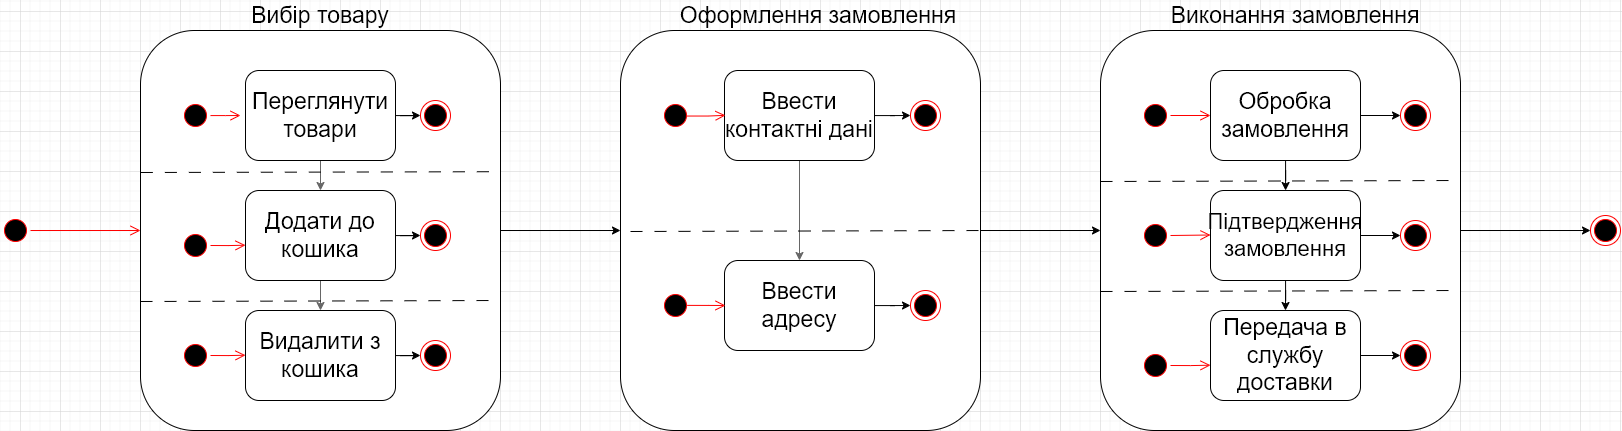

The diagram above was exported from draw.io. Its source (the exported page's mxGraphModel, read from the mxfile embedded in the PNG):
<mxGraphModel dx="2442" dy="962" grid="1" gridSize="10" guides="1" tooltips="1" connect="1" arrows="1" fold="1" page="1" pageScale="1" pageWidth="827" pageHeight="1169" math="0" shadow="0">
  <root>
    <mxCell id="0" />
    <mxCell id="1" parent="0" />
    <mxCell id="cMjqBcvNZLymP802JOwM-60" style="edgeStyle=orthogonalEdgeStyle;rounded=0;orthogonalLoop=1;jettySize=auto;html=1;entryX=0;entryY=0.5;entryDx=0;entryDy=0;" edge="1" parent="1" source="cMjqBcvNZLymP802JOwM-1" target="cMjqBcvNZLymP802JOwM-2">
      <mxGeometry relative="1" as="geometry" />
    </mxCell>
    <mxCell id="cMjqBcvNZLymP802JOwM-1" value="" style="rounded=1;whiteSpace=wrap;html=1;" vertex="1" parent="1">
      <mxGeometry x="-160" y="100" width="360" height="400" as="geometry" />
    </mxCell>
    <mxCell id="cMjqBcvNZLymP802JOwM-61" style="edgeStyle=orthogonalEdgeStyle;rounded=0;orthogonalLoop=1;jettySize=auto;html=1;" edge="1" parent="1" source="cMjqBcvNZLymP802JOwM-2" target="cMjqBcvNZLymP802JOwM-3">
      <mxGeometry relative="1" as="geometry" />
    </mxCell>
    <mxCell id="cMjqBcvNZLymP802JOwM-2" value="" style="rounded=1;whiteSpace=wrap;html=1;" vertex="1" parent="1">
      <mxGeometry x="320" y="100" width="360" height="400" as="geometry" />
    </mxCell>
    <mxCell id="cMjqBcvNZLymP802JOwM-62" style="edgeStyle=orthogonalEdgeStyle;rounded=0;orthogonalLoop=1;jettySize=auto;html=1;entryX=0;entryY=0.5;entryDx=0;entryDy=0;" edge="1" parent="1" source="cMjqBcvNZLymP802JOwM-3" target="cMjqBcvNZLymP802JOwM-18">
      <mxGeometry relative="1" as="geometry" />
    </mxCell>
    <mxCell id="cMjqBcvNZLymP802JOwM-3" value="" style="rounded=1;whiteSpace=wrap;html=1;" vertex="1" parent="1">
      <mxGeometry x="800" y="100" width="360" height="400" as="geometry" />
    </mxCell>
    <mxCell id="cMjqBcvNZLymP802JOwM-4" value="Оформлення замовлення" style="text;html=1;strokeColor=none;fillColor=none;align=center;verticalAlign=middle;whiteSpace=wrap;rounded=0;fontSize=23;" vertex="1" parent="1">
      <mxGeometry x="370" y="70" width="296" height="30" as="geometry" />
    </mxCell>
    <mxCell id="cMjqBcvNZLymP802JOwM-5" value="Вибір товару" style="text;html=1;strokeColor=none;fillColor=none;align=center;verticalAlign=middle;whiteSpace=wrap;rounded=0;fontSize=23;" vertex="1" parent="1">
      <mxGeometry x="-65" y="70" width="170" height="30" as="geometry" />
    </mxCell>
    <mxCell id="cMjqBcvNZLymP802JOwM-6" value="Виконання замовлення" style="text;html=1;strokeColor=none;fillColor=none;align=center;verticalAlign=middle;whiteSpace=wrap;rounded=0;fontSize=23;" vertex="1" parent="1">
      <mxGeometry x="850" y="70" width="290" height="30" as="geometry" />
    </mxCell>
    <mxCell id="cMjqBcvNZLymP802JOwM-46" style="edgeStyle=orthogonalEdgeStyle;rounded=0;orthogonalLoop=1;jettySize=auto;html=1;entryX=0;entryY=0.5;entryDx=0;entryDy=0;" edge="1" parent="1" source="cMjqBcvNZLymP802JOwM-7" target="cMjqBcvNZLymP802JOwM-33">
      <mxGeometry relative="1" as="geometry" />
    </mxCell>
    <mxCell id="cMjqBcvNZLymP802JOwM-65" style="edgeStyle=orthogonalEdgeStyle;rounded=0;orthogonalLoop=1;jettySize=auto;html=1;fillColor=#f5f5f5;strokeColor=#666666;" edge="1" parent="1" source="cMjqBcvNZLymP802JOwM-7" target="cMjqBcvNZLymP802JOwM-8">
      <mxGeometry relative="1" as="geometry" />
    </mxCell>
    <mxCell id="cMjqBcvNZLymP802JOwM-7" value="Переглянути товари" style="rounded=1;whiteSpace=wrap;html=1;fontSize=23;" vertex="1" parent="1">
      <mxGeometry x="-55" y="140" width="150" height="90" as="geometry" />
    </mxCell>
    <mxCell id="cMjqBcvNZLymP802JOwM-47" style="edgeStyle=orthogonalEdgeStyle;rounded=0;orthogonalLoop=1;jettySize=auto;html=1;entryX=0;entryY=0.5;entryDx=0;entryDy=0;" edge="1" parent="1" source="cMjqBcvNZLymP802JOwM-8" target="cMjqBcvNZLymP802JOwM-34">
      <mxGeometry relative="1" as="geometry" />
    </mxCell>
    <mxCell id="cMjqBcvNZLymP802JOwM-66" style="edgeStyle=orthogonalEdgeStyle;rounded=0;orthogonalLoop=1;jettySize=auto;html=1;entryX=0.5;entryY=0;entryDx=0;entryDy=0;fillColor=#f5f5f5;strokeColor=#666666;" edge="1" parent="1" source="cMjqBcvNZLymP802JOwM-8" target="cMjqBcvNZLymP802JOwM-9">
      <mxGeometry relative="1" as="geometry" />
    </mxCell>
    <mxCell id="cMjqBcvNZLymP802JOwM-8" value="Додати до кошика" style="rounded=1;whiteSpace=wrap;html=1;fontSize=23;" vertex="1" parent="1">
      <mxGeometry x="-55" y="260" width="150" height="90" as="geometry" />
    </mxCell>
    <mxCell id="cMjqBcvNZLymP802JOwM-48" style="edgeStyle=orthogonalEdgeStyle;rounded=0;orthogonalLoop=1;jettySize=auto;html=1;entryX=0;entryY=0.5;entryDx=0;entryDy=0;" edge="1" parent="1" source="cMjqBcvNZLymP802JOwM-9" target="cMjqBcvNZLymP802JOwM-35">
      <mxGeometry relative="1" as="geometry" />
    </mxCell>
    <mxCell id="cMjqBcvNZLymP802JOwM-9" value="Видалити з кошика" style="rounded=1;whiteSpace=wrap;html=1;fontSize=23;" vertex="1" parent="1">
      <mxGeometry x="-55" y="380" width="150" height="90" as="geometry" />
    </mxCell>
    <mxCell id="cMjqBcvNZLymP802JOwM-54" style="edgeStyle=orthogonalEdgeStyle;rounded=0;orthogonalLoop=1;jettySize=auto;html=1;entryX=0;entryY=0.5;entryDx=0;entryDy=0;" edge="1" parent="1" source="cMjqBcvNZLymP802JOwM-10" target="cMjqBcvNZLymP802JOwM-36">
      <mxGeometry relative="1" as="geometry" />
    </mxCell>
    <mxCell id="cMjqBcvNZLymP802JOwM-67" style="edgeStyle=orthogonalEdgeStyle;rounded=0;orthogonalLoop=1;jettySize=auto;html=1;exitX=0.5;exitY=1;exitDx=0;exitDy=0;entryX=0.5;entryY=0;entryDx=0;entryDy=0;fillColor=#f5f5f5;strokeColor=#666666;" edge="1" parent="1" source="cMjqBcvNZLymP802JOwM-10" target="cMjqBcvNZLymP802JOwM-11">
      <mxGeometry relative="1" as="geometry" />
    </mxCell>
    <mxCell id="cMjqBcvNZLymP802JOwM-10" value="Ввести контактні дані" style="rounded=1;whiteSpace=wrap;html=1;fontSize=23;" vertex="1" parent="1">
      <mxGeometry x="424" y="140" width="150" height="90" as="geometry" />
    </mxCell>
    <mxCell id="cMjqBcvNZLymP802JOwM-55" style="edgeStyle=orthogonalEdgeStyle;rounded=0;orthogonalLoop=1;jettySize=auto;html=1;entryX=0;entryY=0.5;entryDx=0;entryDy=0;" edge="1" parent="1" source="cMjqBcvNZLymP802JOwM-11" target="cMjqBcvNZLymP802JOwM-37">
      <mxGeometry relative="1" as="geometry" />
    </mxCell>
    <mxCell id="cMjqBcvNZLymP802JOwM-11" value="Ввести адресу" style="rounded=1;whiteSpace=wrap;html=1;fontSize=23;" vertex="1" parent="1">
      <mxGeometry x="424" y="330" width="150" height="90" as="geometry" />
    </mxCell>
    <mxCell id="cMjqBcvNZLymP802JOwM-56" style="edgeStyle=orthogonalEdgeStyle;rounded=0;orthogonalLoop=1;jettySize=auto;html=1;entryX=0;entryY=0.5;entryDx=0;entryDy=0;" edge="1" parent="1" source="cMjqBcvNZLymP802JOwM-13" target="cMjqBcvNZLymP802JOwM-38">
      <mxGeometry relative="1" as="geometry" />
    </mxCell>
    <mxCell id="cMjqBcvNZLymP802JOwM-69" style="edgeStyle=orthogonalEdgeStyle;rounded=0;orthogonalLoop=1;jettySize=auto;html=1;" edge="1" parent="1" source="cMjqBcvNZLymP802JOwM-13" target="cMjqBcvNZLymP802JOwM-14">
      <mxGeometry relative="1" as="geometry" />
    </mxCell>
    <mxCell id="cMjqBcvNZLymP802JOwM-13" value="Обробка замовлення" style="rounded=1;whiteSpace=wrap;html=1;fontSize=23;" vertex="1" parent="1">
      <mxGeometry x="910" y="140" width="150" height="90" as="geometry" />
    </mxCell>
    <mxCell id="cMjqBcvNZLymP802JOwM-57" style="edgeStyle=orthogonalEdgeStyle;rounded=0;orthogonalLoop=1;jettySize=auto;html=1;entryX=0;entryY=0.5;entryDx=0;entryDy=0;" edge="1" parent="1" source="cMjqBcvNZLymP802JOwM-14" target="cMjqBcvNZLymP802JOwM-39">
      <mxGeometry relative="1" as="geometry" />
    </mxCell>
    <mxCell id="cMjqBcvNZLymP802JOwM-70" style="edgeStyle=orthogonalEdgeStyle;rounded=0;orthogonalLoop=1;jettySize=auto;html=1;entryX=0.5;entryY=0;entryDx=0;entryDy=0;" edge="1" parent="1" source="cMjqBcvNZLymP802JOwM-14" target="cMjqBcvNZLymP802JOwM-15">
      <mxGeometry relative="1" as="geometry" />
    </mxCell>
    <mxCell id="cMjqBcvNZLymP802JOwM-14" value="Підтвердження замовлення" style="rounded=1;whiteSpace=wrap;html=1;fontSize=22;" vertex="1" parent="1">
      <mxGeometry x="910" y="260" width="150" height="90" as="geometry" />
    </mxCell>
    <mxCell id="cMjqBcvNZLymP802JOwM-59" style="edgeStyle=orthogonalEdgeStyle;rounded=0;orthogonalLoop=1;jettySize=auto;html=1;entryX=0;entryY=0.5;entryDx=0;entryDy=0;" edge="1" parent="1" source="cMjqBcvNZLymP802JOwM-15" target="cMjqBcvNZLymP802JOwM-40">
      <mxGeometry relative="1" as="geometry" />
    </mxCell>
    <mxCell id="cMjqBcvNZLymP802JOwM-15" value="Передача в службу доставки" style="rounded=1;whiteSpace=wrap;html=1;fontSize=23;" vertex="1" parent="1">
      <mxGeometry x="910" y="380" width="150" height="90" as="geometry" />
    </mxCell>
    <mxCell id="cMjqBcvNZLymP802JOwM-16" value="" style="ellipse;html=1;shape=startState;fillColor=#000000;strokeColor=#ff0000;" vertex="1" parent="1">
      <mxGeometry x="-300" y="285" width="30" height="30" as="geometry" />
    </mxCell>
    <mxCell id="cMjqBcvNZLymP802JOwM-17" value="" style="edgeStyle=orthogonalEdgeStyle;html=1;verticalAlign=bottom;endArrow=open;endSize=8;strokeColor=#ff0000;rounded=0;entryX=0;entryY=0.5;entryDx=0;entryDy=0;" edge="1" source="cMjqBcvNZLymP802JOwM-16" parent="1" target="cMjqBcvNZLymP802JOwM-1">
      <mxGeometry relative="1" as="geometry">
        <mxPoint x="465" y="330" as="targetPoint" />
      </mxGeometry>
    </mxCell>
    <mxCell id="cMjqBcvNZLymP802JOwM-18" value="" style="ellipse;html=1;shape=endState;fillColor=#000000;strokeColor=#ff0000;" vertex="1" parent="1">
      <mxGeometry x="1290" y="285" width="30" height="30" as="geometry" />
    </mxCell>
    <mxCell id="cMjqBcvNZLymP802JOwM-21" value="" style="ellipse;html=1;shape=startState;fillColor=#000000;strokeColor=#ff0000;" vertex="1" parent="1">
      <mxGeometry x="-120" y="170" width="30" height="30" as="geometry" />
    </mxCell>
    <mxCell id="cMjqBcvNZLymP802JOwM-22" value="" style="edgeStyle=orthogonalEdgeStyle;html=1;verticalAlign=bottom;endArrow=open;endSize=8;strokeColor=#ff0000;rounded=0;" edge="1" source="cMjqBcvNZLymP802JOwM-21" parent="1">
      <mxGeometry relative="1" as="geometry">
        <mxPoint x="-60" y="185" as="targetPoint" />
      </mxGeometry>
    </mxCell>
    <mxCell id="cMjqBcvNZLymP802JOwM-26" value="" style="ellipse;html=1;shape=startState;fillColor=#000000;strokeColor=#ff0000;" vertex="1" parent="1">
      <mxGeometry x="-120" y="300" width="30" height="30" as="geometry" />
    </mxCell>
    <mxCell id="cMjqBcvNZLymP802JOwM-27" value="" style="ellipse;html=1;shape=startState;fillColor=#000000;strokeColor=#ff0000;" vertex="1" parent="1">
      <mxGeometry x="-120" y="410" width="30" height="30" as="geometry" />
    </mxCell>
    <mxCell id="cMjqBcvNZLymP802JOwM-31" value="" style="edgeStyle=orthogonalEdgeStyle;html=1;verticalAlign=bottom;endArrow=open;endSize=8;strokeColor=#ff0000;rounded=0;entryX=0;entryY=0.5;entryDx=0;entryDy=0;exitX=1;exitY=0.5;exitDx=0;exitDy=0;" edge="1" parent="1" source="cMjqBcvNZLymP802JOwM-26">
      <mxGeometry relative="1" as="geometry">
        <mxPoint x="-55" y="314.71" as="targetPoint" />
        <mxPoint x="-155" y="314.71" as="sourcePoint" />
      </mxGeometry>
    </mxCell>
    <mxCell id="cMjqBcvNZLymP802JOwM-32" value="" style="edgeStyle=orthogonalEdgeStyle;html=1;verticalAlign=bottom;endArrow=open;endSize=8;strokeColor=#ff0000;rounded=0;entryX=0;entryY=0.5;entryDx=0;entryDy=0;exitX=1;exitY=0.5;exitDx=0;exitDy=0;" edge="1" parent="1" source="cMjqBcvNZLymP802JOwM-27">
      <mxGeometry relative="1" as="geometry">
        <mxPoint x="-55" y="424.71" as="targetPoint" />
        <mxPoint x="-155" y="424.71" as="sourcePoint" />
      </mxGeometry>
    </mxCell>
    <mxCell id="cMjqBcvNZLymP802JOwM-33" value="" style="ellipse;html=1;shape=endState;fillColor=#000000;strokeColor=#ff0000;" vertex="1" parent="1">
      <mxGeometry x="120" y="170" width="30" height="30" as="geometry" />
    </mxCell>
    <mxCell id="cMjqBcvNZLymP802JOwM-34" value="" style="ellipse;html=1;shape=endState;fillColor=#000000;strokeColor=#ff0000;" vertex="1" parent="1">
      <mxGeometry x="120" y="290" width="30" height="30" as="geometry" />
    </mxCell>
    <mxCell id="cMjqBcvNZLymP802JOwM-35" value="" style="ellipse;html=1;shape=endState;fillColor=#000000;strokeColor=#ff0000;" vertex="1" parent="1">
      <mxGeometry x="120" y="410" width="30" height="30" as="geometry" />
    </mxCell>
    <mxCell id="cMjqBcvNZLymP802JOwM-36" value="" style="ellipse;html=1;shape=endState;fillColor=#000000;strokeColor=#ff0000;" vertex="1" parent="1">
      <mxGeometry x="610" y="170" width="30" height="30" as="geometry" />
    </mxCell>
    <mxCell id="cMjqBcvNZLymP802JOwM-37" value="" style="ellipse;html=1;shape=endState;fillColor=#000000;strokeColor=#ff0000;" vertex="1" parent="1">
      <mxGeometry x="610" y="360" width="30" height="30" as="geometry" />
    </mxCell>
    <mxCell id="cMjqBcvNZLymP802JOwM-38" value="" style="ellipse;html=1;shape=endState;fillColor=#000000;strokeColor=#ff0000;" vertex="1" parent="1">
      <mxGeometry x="1100" y="170" width="30" height="30" as="geometry" />
    </mxCell>
    <mxCell id="cMjqBcvNZLymP802JOwM-39" value="" style="ellipse;html=1;shape=endState;fillColor=#000000;strokeColor=#ff0000;" vertex="1" parent="1">
      <mxGeometry x="1100" y="290" width="30" height="30" as="geometry" />
    </mxCell>
    <mxCell id="cMjqBcvNZLymP802JOwM-40" value="" style="ellipse;html=1;shape=endState;fillColor=#000000;strokeColor=#ff0000;" vertex="1" parent="1">
      <mxGeometry x="1100" y="410" width="30" height="30" as="geometry" />
    </mxCell>
    <mxCell id="cMjqBcvNZLymP802JOwM-41" value="" style="ellipse;html=1;shape=startState;fillColor=#000000;strokeColor=#ff0000;" vertex="1" parent="1">
      <mxGeometry x="360" y="170" width="30" height="30" as="geometry" />
    </mxCell>
    <mxCell id="cMjqBcvNZLymP802JOwM-42" value="" style="ellipse;html=1;shape=startState;fillColor=#000000;strokeColor=#ff0000;" vertex="1" parent="1">
      <mxGeometry x="360" y="360" width="30" height="30" as="geometry" />
    </mxCell>
    <mxCell id="cMjqBcvNZLymP802JOwM-43" value="" style="ellipse;html=1;shape=startState;fillColor=#000000;strokeColor=#ff0000;" vertex="1" parent="1">
      <mxGeometry x="840" y="170" width="30" height="30" as="geometry" />
    </mxCell>
    <mxCell id="cMjqBcvNZLymP802JOwM-44" value="" style="ellipse;html=1;shape=startState;fillColor=#000000;strokeColor=#ff0000;" vertex="1" parent="1">
      <mxGeometry x="840" y="290" width="30" height="30" as="geometry" />
    </mxCell>
    <mxCell id="cMjqBcvNZLymP802JOwM-45" value="" style="ellipse;html=1;shape=startState;fillColor=#000000;strokeColor=#ff0000;" vertex="1" parent="1">
      <mxGeometry x="840" y="420" width="30" height="30" as="geometry" />
    </mxCell>
    <mxCell id="cMjqBcvNZLymP802JOwM-49" value="" style="edgeStyle=orthogonalEdgeStyle;html=1;verticalAlign=bottom;endArrow=open;endSize=8;strokeColor=#ff0000;rounded=0;entryX=0;entryY=0.5;entryDx=0;entryDy=0;exitX=0.847;exitY=0.518;exitDx=0;exitDy=0;exitPerimeter=0;" edge="1" parent="1" source="cMjqBcvNZLymP802JOwM-41">
      <mxGeometry relative="1" as="geometry">
        <mxPoint x="425" y="184.83" as="targetPoint" />
        <mxPoint x="325" y="184.83" as="sourcePoint" />
      </mxGeometry>
    </mxCell>
    <mxCell id="cMjqBcvNZLymP802JOwM-50" value="" style="edgeStyle=orthogonalEdgeStyle;html=1;verticalAlign=bottom;endArrow=open;endSize=8;strokeColor=#ff0000;rounded=0;exitX=0.891;exitY=0.496;exitDx=0;exitDy=0;exitPerimeter=0;" edge="1" parent="1" source="cMjqBcvNZLymP802JOwM-42">
      <mxGeometry relative="1" as="geometry">
        <mxPoint x="425" y="375" as="targetPoint" />
        <mxPoint x="325" y="314.5" as="sourcePoint" />
      </mxGeometry>
    </mxCell>
    <mxCell id="cMjqBcvNZLymP802JOwM-51" value="" style="edgeStyle=orthogonalEdgeStyle;html=1;verticalAlign=bottom;endArrow=open;endSize=8;strokeColor=#ff0000;rounded=0;entryX=0;entryY=0.5;entryDx=0;entryDy=0;exitX=1;exitY=0.5;exitDx=0;exitDy=0;" edge="1" parent="1" source="cMjqBcvNZLymP802JOwM-43" target="cMjqBcvNZLymP802JOwM-13">
      <mxGeometry relative="1" as="geometry">
        <mxPoint x="905" y="184.71" as="targetPoint" />
        <mxPoint x="805" y="184.71" as="sourcePoint" />
      </mxGeometry>
    </mxCell>
    <mxCell id="cMjqBcvNZLymP802JOwM-52" value="" style="edgeStyle=orthogonalEdgeStyle;html=1;verticalAlign=bottom;endArrow=open;endSize=8;strokeColor=#ff0000;rounded=0;entryX=0;entryY=0.5;entryDx=0;entryDy=0;exitX=1;exitY=0.5;exitDx=0;exitDy=0;" edge="1" parent="1" source="cMjqBcvNZLymP802JOwM-44">
      <mxGeometry relative="1" as="geometry">
        <mxPoint x="910" y="304.5" as="targetPoint" />
        <mxPoint x="810" y="304.5" as="sourcePoint" />
      </mxGeometry>
    </mxCell>
    <mxCell id="cMjqBcvNZLymP802JOwM-53" value="" style="edgeStyle=orthogonalEdgeStyle;html=1;verticalAlign=bottom;endArrow=open;endSize=8;strokeColor=#ff0000;rounded=0;entryX=0;entryY=0.5;entryDx=0;entryDy=0;exitX=1;exitY=0.5;exitDx=0;exitDy=0;" edge="1" parent="1" source="cMjqBcvNZLymP802JOwM-45">
      <mxGeometry relative="1" as="geometry">
        <mxPoint x="910" y="434.71" as="targetPoint" />
        <mxPoint x="810" y="434.71" as="sourcePoint" />
      </mxGeometry>
    </mxCell>
    <mxCell id="cMjqBcvNZLymP802JOwM-63" value="" style="endArrow=none;dashed=1;html=1;rounded=0;dashPattern=12 12;entryX=1;entryY=0.353;entryDx=0;entryDy=0;entryPerimeter=0;exitX=0.001;exitY=0.355;exitDx=0;exitDy=0;exitPerimeter=0;" edge="1" parent="1" source="cMjqBcvNZLymP802JOwM-1" target="cMjqBcvNZLymP802JOwM-1">
      <mxGeometry width="50" height="50" relative="1" as="geometry">
        <mxPoint x="-140" y="240" as="sourcePoint" />
        <mxPoint x="130" y="240" as="targetPoint" />
      </mxGeometry>
    </mxCell>
    <mxCell id="cMjqBcvNZLymP802JOwM-64" value="" style="endArrow=none;dashed=1;html=1;rounded=0;dashPattern=12 12;entryX=1;entryY=0.353;entryDx=0;entryDy=0;entryPerimeter=0;exitX=0.001;exitY=0.355;exitDx=0;exitDy=0;exitPerimeter=0;" edge="1" parent="1">
      <mxGeometry width="50" height="50" relative="1" as="geometry">
        <mxPoint x="-160" y="371" as="sourcePoint" />
        <mxPoint x="200" y="370" as="targetPoint" />
      </mxGeometry>
    </mxCell>
    <mxCell id="cMjqBcvNZLymP802JOwM-68" value="" style="endArrow=none;dashed=1;html=1;rounded=0;dashPattern=12 12;entryX=1;entryY=0.353;entryDx=0;entryDy=0;entryPerimeter=0;exitX=0.001;exitY=0.355;exitDx=0;exitDy=0;exitPerimeter=0;" edge="1" parent="1">
      <mxGeometry width="50" height="50" relative="1" as="geometry">
        <mxPoint x="800" y="251" as="sourcePoint" />
        <mxPoint x="1160" y="250" as="targetPoint" />
      </mxGeometry>
    </mxCell>
    <mxCell id="cMjqBcvNZLymP802JOwM-71" value="" style="endArrow=none;dashed=1;html=1;rounded=0;dashPattern=12 12;entryX=1;entryY=0.353;entryDx=0;entryDy=0;entryPerimeter=0;exitX=0.001;exitY=0.355;exitDx=0;exitDy=0;exitPerimeter=0;" edge="1" parent="1">
      <mxGeometry width="50" height="50" relative="1" as="geometry">
        <mxPoint x="330" y="301" as="sourcePoint" />
        <mxPoint x="690" y="300" as="targetPoint" />
      </mxGeometry>
    </mxCell>
    <mxCell id="cMjqBcvNZLymP802JOwM-72" value="" style="endArrow=none;dashed=1;html=1;rounded=0;dashPattern=12 12;entryX=1;entryY=0.353;entryDx=0;entryDy=0;entryPerimeter=0;exitX=0.001;exitY=0.355;exitDx=0;exitDy=0;exitPerimeter=0;" edge="1" parent="1">
      <mxGeometry width="50" height="50" relative="1" as="geometry">
        <mxPoint x="800" y="361" as="sourcePoint" />
        <mxPoint x="1160" y="360" as="targetPoint" />
      </mxGeometry>
    </mxCell>
  </root>
</mxGraphModel>